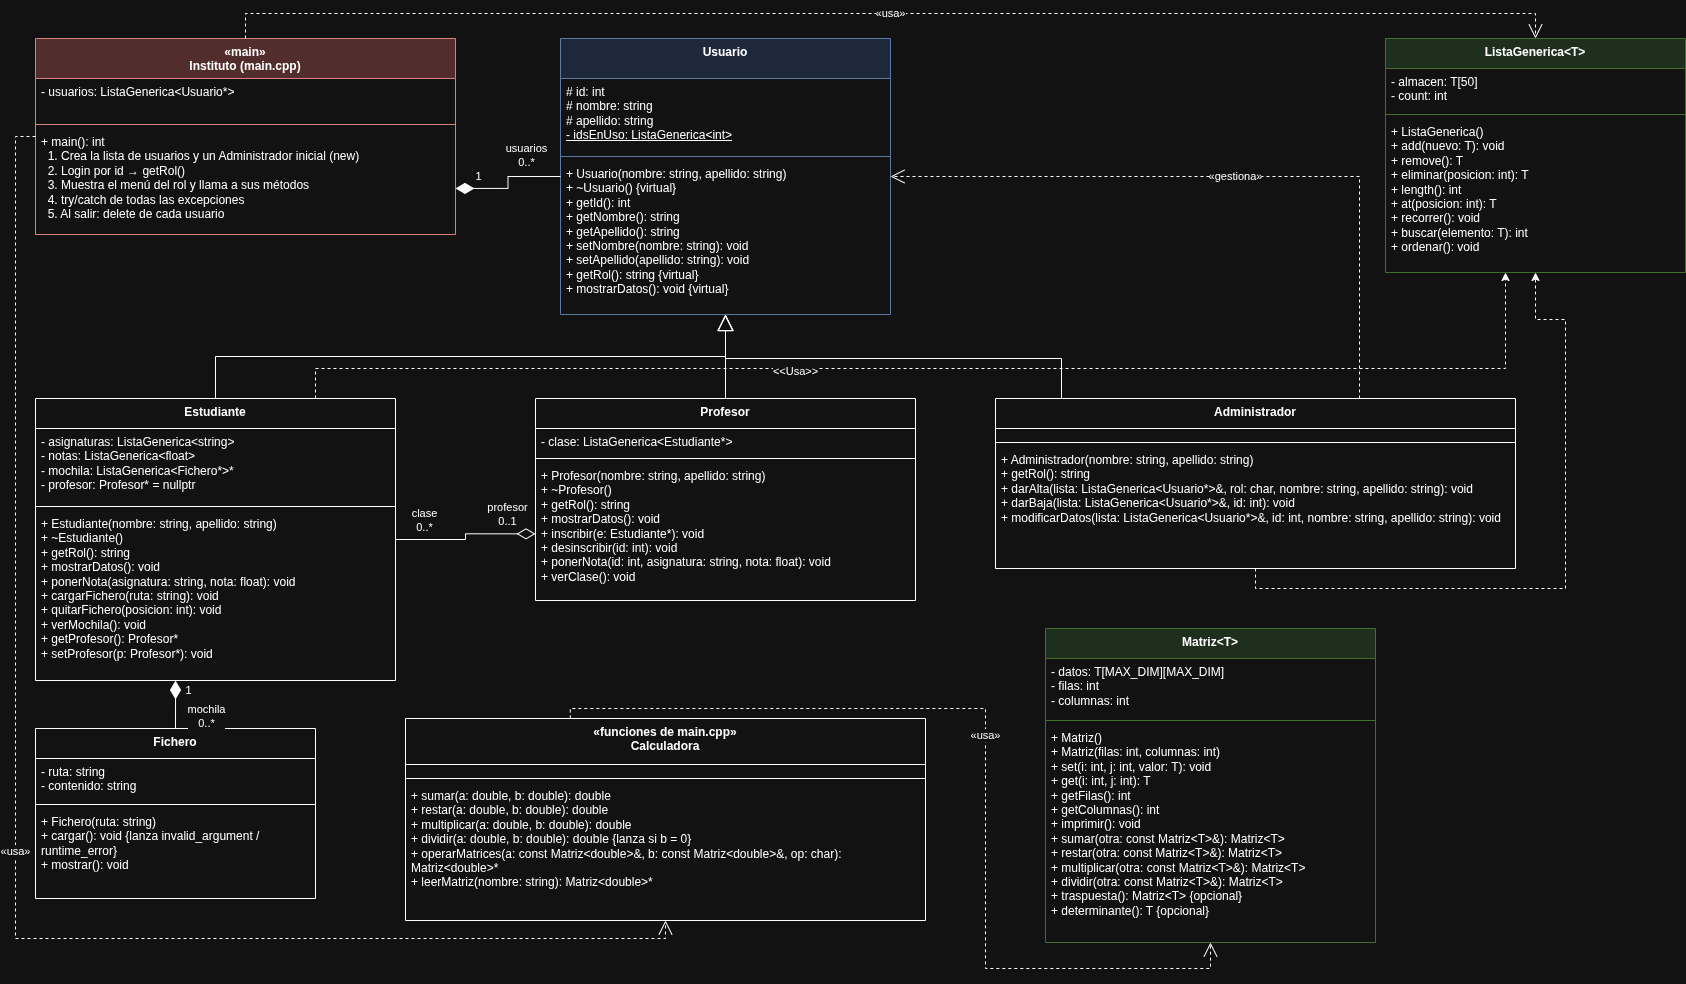

The diagram above was exported from draw.io. Its source (the exported page's mxGraphModel, read from the mxfile embedded in the PNG):
<mxGraphModel dx="1790" dy="1003" grid="1" gridSize="10" guides="1" tooltips="1" connect="1" arrows="1" fold="1" page="1" pageScale="1" pageWidth="850" pageHeight="1100" math="0" shadow="0">
  <root>
    <mxCell id="0" />
    <mxCell id="1" parent="0" />
    <mxCell id="instituto" parent="1" style="swimlane;fontStyle=1;align=center;verticalAlign=top;childLayout=stackLayout;horizontal=1;startSize=40;horizontalStack=0;resizeParent=1;resizeParentMax=0;resizeLast=0;collapsible=1;marginBottom=0;whiteSpace=wrap;html=1;fillColor=#f8cecc;strokeColor=#b85450;" value="«main»&lt;br&gt;Instituto (main.cpp)" vertex="1">
      <mxGeometry height="196" width="420" x="40" y="40" as="geometry" />
    </mxCell>
    <mxCell id="instituto_attr" parent="instituto" style="text;strokeColor=none;fillColor=none;align=left;verticalAlign=top;spacingLeft=4;spacingRight=4;overflow=hidden;rotatable=0;points=[[0,0.5],[1,0.5]];portConstraint=eastwest;whiteSpace=wrap;html=1;" value="- usuarios: ListaGenerica&amp;lt;Usuario*&amp;gt;&lt;br&gt;" vertex="1">
      <mxGeometry height="42" width="420" y="40" as="geometry" />
    </mxCell>
    <mxCell id="instituto_line" parent="instituto" style="line;strokeWidth=1;fillColor=none;align=left;verticalAlign=middle;spacingTop=-1;spacingLeft=3;spacingRight=3;rotatable=0;labelPosition=right;points=[];portConstraint=eastwest;strokeColor=inherit;" value="" vertex="1">
      <mxGeometry height="8" width="420" y="82" as="geometry" />
    </mxCell>
    <mxCell id="instituto_met" parent="instituto" style="text;strokeColor=none;fillColor=none;align=left;verticalAlign=top;spacingLeft=4;spacingRight=4;overflow=hidden;rotatable=0;points=[[0,0.5],[1,0.5]];portConstraint=eastwest;whiteSpace=wrap;html=1;" value="+ main(): int&lt;br&gt;&amp;nbsp; 1. Crea la lista de usuarios y un Administrador inicial (new)&lt;br&gt;&amp;nbsp; 2. Login por id → getRol()&lt;br&gt;&amp;nbsp; 3. Muestra el menú del rol y llama a sus métodos&lt;br&gt;&amp;nbsp; 4. try/catch de todas las excepciones&lt;br&gt;&amp;nbsp; 5. Al salir: delete de cada usuario" vertex="1">
      <mxGeometry height="106" width="420" y="90" as="geometry" />
    </mxCell>
    <mxCell id="usuario" parent="1" style="swimlane;fontStyle=1;align=center;verticalAlign=top;childLayout=stackLayout;horizontal=1;startSize=40;horizontalStack=0;resizeParent=1;resizeParentMax=0;resizeLast=0;collapsible=1;marginBottom=0;whiteSpace=wrap;html=1;fillColor=#dae8fc;strokeColor=#6c8ebf;" value="Usuario" vertex="1">
      <mxGeometry height="276" width="330" x="565" y="40" as="geometry" />
    </mxCell>
    <mxCell id="usuario_attr" parent="usuario" style="text;strokeColor=none;fillColor=none;align=left;verticalAlign=top;spacingLeft=4;spacingRight=4;overflow=hidden;rotatable=0;points=[[0,0.5],[1,0.5]];portConstraint=eastwest;whiteSpace=wrap;html=1;" value="# id: int&lt;br&gt;# nombre: string&lt;br&gt;# apellido: string&lt;br&gt;&lt;u&gt;- idsEnUso: ListaGenerica&amp;lt;int&amp;gt;&lt;/u&gt;" vertex="1">
      <mxGeometry height="74" width="330" y="40" as="geometry" />
    </mxCell>
    <mxCell id="usuario_line" parent="usuario" style="line;strokeWidth=1;fillColor=none;align=left;verticalAlign=middle;spacingTop=-1;spacingLeft=3;spacingRight=3;rotatable=0;labelPosition=right;points=[];portConstraint=eastwest;strokeColor=inherit;" value="" vertex="1">
      <mxGeometry height="8" width="330" y="114" as="geometry" />
    </mxCell>
    <mxCell id="usuario_met" parent="usuario" style="text;strokeColor=none;fillColor=none;align=left;verticalAlign=top;spacingLeft=4;spacingRight=4;overflow=hidden;rotatable=0;points=[[0,0.5],[1,0.5]];portConstraint=eastwest;whiteSpace=wrap;html=1;" value="+ Usuario(nombre: string, apellido: string)&lt;br&gt;+ ~Usuario() {virtual}&lt;br&gt;+ getId(): int&lt;br&gt;+ getNombre(): string&lt;br&gt;+ getApellido(): string&lt;br&gt;+ setNombre(nombre: string): void&lt;br&gt;+ setApellido(apellido: string): void&lt;br&gt;+ getRol(): string {virtual}&lt;br&gt;+ mostrarDatos(): void {virtual}" vertex="1">
      <mxGeometry height="154" width="330" y="122" as="geometry" />
    </mxCell>
    <mxCell id="2" edge="1" parent="1" source="estudiante" style="edgeStyle=orthogonalEdgeStyle;rounded=0;orthogonalLoop=1;jettySize=auto;html=1;dashed=1;" target="lista_met">
      <mxGeometry relative="1" as="geometry">
        <Array as="points">
          <mxPoint x="320" y="370" />
          <mxPoint x="1510" y="370" />
        </Array>
      </mxGeometry>
    </mxCell>
    <mxCell id="4" connectable="0" parent="2" style="edgeLabel;html=1;align=center;verticalAlign=middle;resizable=0;points=[];" value="&amp;lt;&amp;lt;Usa&amp;gt;&amp;gt;" vertex="1">
      <mxGeometry relative="1" x="-0.2266" y="-3" as="geometry">
        <mxPoint as="offset" />
      </mxGeometry>
    </mxCell>
    <mxCell id="estudiante" parent="1" style="swimlane;fontStyle=1;align=center;verticalAlign=top;childLayout=stackLayout;horizontal=1;startSize=30;horizontalStack=0;resizeParent=1;resizeParentMax=0;resizeLast=0;collapsible=1;marginBottom=0;whiteSpace=wrap;html=1;" value="Estudiante" vertex="1">
      <mxGeometry height="282" width="360" x="40" y="400" as="geometry" />
    </mxCell>
    <mxCell id="estudiante_attr" parent="estudiante" style="text;strokeColor=none;fillColor=none;align=left;verticalAlign=top;spacingLeft=4;spacingRight=4;overflow=hidden;rotatable=0;points=[[0,0.5],[1,0.5]];portConstraint=eastwest;whiteSpace=wrap;html=1;" value="- asignaturas: ListaGenerica&amp;lt;string&amp;gt;&lt;br&gt;- notas: ListaGenerica&amp;lt;float&amp;gt;&lt;br&gt;- mochila: ListaGenerica&amp;lt;Fichero*&amp;gt;*&lt;br&gt;- profesor: Profesor* = nullptr" vertex="1">
      <mxGeometry height="74" width="360" y="30" as="geometry" />
    </mxCell>
    <mxCell id="estudiante_line" parent="estudiante" style="line;strokeWidth=1;fillColor=none;align=left;verticalAlign=middle;spacingTop=-1;spacingLeft=3;spacingRight=3;rotatable=0;labelPosition=right;points=[];portConstraint=eastwest;strokeColor=inherit;" value="" vertex="1">
      <mxGeometry height="8" width="360" y="104" as="geometry" />
    </mxCell>
    <mxCell id="estudiante_met" parent="estudiante" style="text;strokeColor=none;fillColor=none;align=left;verticalAlign=top;spacingLeft=4;spacingRight=4;overflow=hidden;rotatable=0;points=[[0,0.5],[1,0.5]];portConstraint=eastwest;whiteSpace=wrap;html=1;" value="+ Estudiante(nombre: string, apellido: string)&lt;br&gt;+ ~Estudiante()&lt;br&gt;+ getRol(): string&lt;br&gt;+ mostrarDatos(): void&lt;br&gt;+ ponerNota(asignatura: string, nota: float): void&lt;br&gt;+ cargarFichero(ruta: string): void&lt;br&gt;+ quitarFichero(posicion: int): void&lt;br&gt;+ verMochila(): void&lt;br&gt;+ getProfesor(): Profesor*&lt;br&gt;+ setProfesor(p: Profesor*): void" vertex="1">
      <mxGeometry height="170" width="360" y="112" as="geometry" />
    </mxCell>
    <mxCell id="profesor" parent="1" style="swimlane;fontStyle=1;align=center;verticalAlign=top;childLayout=stackLayout;horizontal=1;startSize=30;horizontalStack=0;resizeParent=1;resizeParentMax=0;resizeLast=0;collapsible=1;marginBottom=0;whiteSpace=wrap;html=1;" value="Profesor" vertex="1">
      <mxGeometry height="202" width="380" x="540" y="400" as="geometry" />
    </mxCell>
    <mxCell id="profesor_attr" parent="profesor" style="text;strokeColor=none;fillColor=none;align=left;verticalAlign=top;spacingLeft=4;spacingRight=4;overflow=hidden;rotatable=0;points=[[0,0.5],[1,0.5]];portConstraint=eastwest;whiteSpace=wrap;html=1;" value="- clase: ListaGenerica&amp;lt;Estudiante*&amp;gt;" vertex="1">
      <mxGeometry height="26" width="380" y="30" as="geometry" />
    </mxCell>
    <mxCell id="profesor_line" parent="profesor" style="line;strokeWidth=1;fillColor=none;align=left;verticalAlign=middle;spacingTop=-1;spacingLeft=3;spacingRight=3;rotatable=0;labelPosition=right;points=[];portConstraint=eastwest;strokeColor=inherit;" value="" vertex="1">
      <mxGeometry height="8" width="380" y="56" as="geometry" />
    </mxCell>
    <mxCell id="profesor_met" parent="profesor" style="text;strokeColor=none;fillColor=none;align=left;verticalAlign=top;spacingLeft=4;spacingRight=4;overflow=hidden;rotatable=0;points=[[0,0.5],[1,0.5]];portConstraint=eastwest;whiteSpace=wrap;html=1;" value="+ Profesor(nombre: string, apellido: string)&lt;br&gt;+ ~Profesor()&lt;br&gt;+ getRol(): string&lt;br&gt;+ mostrarDatos(): void&lt;br&gt;+ inscribir(e: Estudiante*): void&lt;br&gt;+ desinscribir(id: int): void&lt;br&gt;+ ponerNota(id: int, asignatura: string, nota: float): void&lt;br&gt;+ verClase(): void" vertex="1">
      <mxGeometry height="138" width="380" y="64" as="geometry" />
    </mxCell>
    <mxCell id="MmFKrIEt4kU2cDvz_gFw-1" edge="1" parent="1" source="admin" style="edgeStyle=orthogonalEdgeStyle;rounded=0;orthogonalLoop=1;jettySize=auto;html=1;dashed=1;" target="lista">
      <mxGeometry relative="1" as="geometry">
        <Array as="points">
          <mxPoint x="1260" y="590" />
          <mxPoint x="1570" y="590" />
          <mxPoint x="1570" y="321" />
          <mxPoint x="1540" y="321" />
        </Array>
      </mxGeometry>
    </mxCell>
    <mxCell id="admin" parent="1" style="swimlane;fontStyle=1;align=center;verticalAlign=top;childLayout=stackLayout;horizontal=1;startSize=30;horizontalStack=0;resizeParent=1;resizeParentMax=0;resizeLast=0;collapsible=1;marginBottom=0;whiteSpace=wrap;html=1;" value="Administrador" vertex="1">
      <mxGeometry height="170" width="520" x="1000" y="400" as="geometry" />
    </mxCell>
    <mxCell id="admin_attr" parent="admin" style="text;strokeColor=none;fillColor=none;align=left;verticalAlign=top;spacingLeft=4;spacingRight=4;overflow=hidden;rotatable=0;points=[[0,0.5],[1,0.5]];portConstraint=eastwest;whiteSpace=wrap;html=1;" value="" vertex="1">
      <mxGeometry height="10" width="520" y="30" as="geometry" />
    </mxCell>
    <mxCell id="admin_line" parent="admin" style="line;strokeWidth=1;fillColor=none;align=left;verticalAlign=middle;spacingTop=-1;spacingLeft=3;spacingRight=3;rotatable=0;labelPosition=right;points=[];portConstraint=eastwest;strokeColor=inherit;" value="" vertex="1">
      <mxGeometry height="8" width="520" y="40" as="geometry" />
    </mxCell>
    <mxCell id="admin_met" parent="admin" style="text;strokeColor=none;fillColor=none;align=left;verticalAlign=top;spacingLeft=4;spacingRight=4;overflow=hidden;rotatable=0;points=[[0,0.5],[1,0.5]];portConstraint=eastwest;whiteSpace=wrap;html=1;" value="+ Administrador(nombre: string, apellido: string)&lt;br&gt;+ getRol(): string&lt;br&gt;+ darAlta(lista: ListaGenerica&amp;lt;Usuario*&amp;gt;&amp;amp;, rol: char, nombre: string, apellido: string): void&lt;br&gt;+ darBaja(lista: ListaGenerica&amp;lt;Usuario*&amp;gt;&amp;amp;, id: int): void&lt;br&gt;+ modificarDatos(lista: ListaGenerica&amp;lt;Usuario*&amp;gt;&amp;amp;, id: int, nombre: string, apellido: string): void" vertex="1">
      <mxGeometry height="122" width="520" y="48" as="geometry" />
    </mxCell>
    <mxCell id="fichero" parent="1" style="swimlane;fontStyle=1;align=center;verticalAlign=top;childLayout=stackLayout;horizontal=1;startSize=30;horizontalStack=0;resizeParent=1;resizeParentMax=0;resizeLast=0;collapsible=1;marginBottom=0;whiteSpace=wrap;html=1;" value="Fichero" vertex="1">
      <mxGeometry height="170" width="280" x="40" y="730" as="geometry" />
    </mxCell>
    <mxCell id="fichero_attr" parent="fichero" style="text;strokeColor=none;fillColor=none;align=left;verticalAlign=top;spacingLeft=4;spacingRight=4;overflow=hidden;rotatable=0;points=[[0,0.5],[1,0.5]];portConstraint=eastwest;whiteSpace=wrap;html=1;" value="- ruta: string&lt;br&gt;- contenido: string" vertex="1">
      <mxGeometry height="42" width="280" y="30" as="geometry" />
    </mxCell>
    <mxCell id="fichero_line" parent="fichero" style="line;strokeWidth=1;fillColor=none;align=left;verticalAlign=middle;spacingTop=-1;spacingLeft=3;spacingRight=3;rotatable=0;labelPosition=right;points=[];portConstraint=eastwest;strokeColor=inherit;" value="" vertex="1">
      <mxGeometry height="8" width="280" y="72" as="geometry" />
    </mxCell>
    <mxCell id="fichero_met" parent="fichero" style="text;strokeColor=none;fillColor=none;align=left;verticalAlign=top;spacingLeft=4;spacingRight=4;overflow=hidden;rotatable=0;points=[[0,0.5],[1,0.5]];portConstraint=eastwest;whiteSpace=wrap;html=1;" value="+ Fichero(ruta: string)&lt;br&gt;+ cargar(): void {lanza invalid_argument / runtime_error}&lt;br&gt;+ mostrar(): void" vertex="1">
      <mxGeometry height="90" width="280" y="80" as="geometry" />
    </mxCell>
    <mxCell id="lista" parent="1" style="swimlane;fontStyle=1;align=center;verticalAlign=top;childLayout=stackLayout;horizontal=1;startSize=30;horizontalStack=0;resizeParent=1;resizeParentMax=0;resizeLast=0;collapsible=1;marginBottom=0;whiteSpace=wrap;html=1;fillColor=#d5e8d4;strokeColor=#82b366;" value="ListaGenerica&amp;lt;T&amp;gt;" vertex="1">
      <mxGeometry height="234" width="300" x="1390" y="40" as="geometry" />
    </mxCell>
    <mxCell id="lista_attr" parent="lista" style="text;strokeColor=none;fillColor=none;align=left;verticalAlign=top;spacingLeft=4;spacingRight=4;overflow=hidden;rotatable=0;points=[[0,0.5],[1,0.5]];portConstraint=eastwest;whiteSpace=wrap;html=1;" value="- almacen: T[50]&lt;br&gt;- count: int" vertex="1">
      <mxGeometry height="42" width="300" y="30" as="geometry" />
    </mxCell>
    <mxCell id="lista_line" parent="lista" style="line;strokeWidth=1;fillColor=none;align=left;verticalAlign=middle;spacingTop=-1;spacingLeft=3;spacingRight=3;rotatable=0;labelPosition=right;points=[];portConstraint=eastwest;strokeColor=inherit;" value="" vertex="1">
      <mxGeometry height="8" width="300" y="72" as="geometry" />
    </mxCell>
    <mxCell id="lista_met" parent="lista" style="text;strokeColor=none;fillColor=none;align=left;verticalAlign=top;spacingLeft=4;spacingRight=4;overflow=hidden;rotatable=0;points=[[0,0.5],[1,0.5]];portConstraint=eastwest;whiteSpace=wrap;html=1;" value="+ ListaGenerica()&lt;br&gt;+ add(nuevo: T): void&lt;br&gt;+ remove(): T&lt;br&gt;+ eliminar(posicion: int): T&lt;br&gt;+ length(): int&lt;br&gt;+ at(posicion: int): T&lt;br&gt;+ recorrer(): void&lt;br&gt;+ buscar(elemento: T): int&lt;br&gt;+ ordenar(): void" vertex="1">
      <mxGeometry height="154" width="300" y="80" as="geometry" />
    </mxCell>
    <mxCell id="matriz" parent="1" style="swimlane;fontStyle=1;align=center;verticalAlign=top;childLayout=stackLayout;horizontal=1;startSize=30;horizontalStack=0;resizeParent=1;resizeParentMax=0;resizeLast=0;collapsible=1;marginBottom=0;whiteSpace=wrap;html=1;fillColor=#d5e8d4;strokeColor=#82b366;" value="Matriz&amp;lt;T&amp;gt;" vertex="1">
      <mxGeometry height="314" width="330" x="1050" y="630" as="geometry" />
    </mxCell>
    <mxCell id="matriz_attr" parent="matriz" style="text;strokeColor=none;fillColor=none;align=left;verticalAlign=top;spacingLeft=4;spacingRight=4;overflow=hidden;rotatable=0;points=[[0,0.5],[1,0.5]];portConstraint=eastwest;whiteSpace=wrap;html=1;" value="- datos: T[MAX_DIM][MAX_DIM]&lt;br&gt;- filas: int&lt;br&gt;- columnas: int" vertex="1">
      <mxGeometry height="58" width="330" y="30" as="geometry" />
    </mxCell>
    <mxCell id="matriz_line" parent="matriz" style="line;strokeWidth=1;fillColor=none;align=left;verticalAlign=middle;spacingTop=-1;spacingLeft=3;spacingRight=3;rotatable=0;labelPosition=right;points=[];portConstraint=eastwest;strokeColor=inherit;" value="" vertex="1">
      <mxGeometry height="8" width="330" y="88" as="geometry" />
    </mxCell>
    <mxCell id="matriz_met" parent="matriz" style="text;strokeColor=none;fillColor=none;align=left;verticalAlign=top;spacingLeft=4;spacingRight=4;overflow=hidden;rotatable=0;points=[[0,0.5],[1,0.5]];portConstraint=eastwest;whiteSpace=wrap;html=1;" value="+ Matriz()&lt;br&gt;+ Matriz(filas: int, columnas: int)&lt;br&gt;+ set(i: int, j: int, valor: T): void&lt;br&gt;+ get(i: int, j: int): T&lt;br&gt;+ getFilas(): int&lt;br&gt;+ getColumnas(): int&lt;br&gt;+ imprimir(): void&lt;br&gt;+ sumar(otra: const Matriz&amp;lt;T&amp;gt;&amp;amp;): Matriz&amp;lt;T&amp;gt;&lt;br&gt;+ restar(otra: const Matriz&amp;lt;T&amp;gt;&amp;amp;): Matriz&amp;lt;T&amp;gt;&lt;br&gt;+ multiplicar(otra: const Matriz&amp;lt;T&amp;gt;&amp;amp;): Matriz&amp;lt;T&amp;gt;&lt;br&gt;+ dividir(otra: const Matriz&amp;lt;T&amp;gt;&amp;amp;): Matriz&amp;lt;T&amp;gt;&lt;br&gt;+ traspuesta(): Matriz&amp;lt;T&amp;gt; {opcional}&lt;br&gt;+ determinante(): T {opcional}" vertex="1">
      <mxGeometry height="218" width="330" y="96" as="geometry" />
    </mxCell>
    <mxCell id="calc" parent="1" style="swimlane;fontStyle=1;align=center;verticalAlign=top;childLayout=stackLayout;horizontal=1;startSize=46;horizontalStack=0;resizeParent=1;resizeParentMax=0;resizeLast=0;collapsible=1;marginBottom=0;whiteSpace=wrap;html=1;" value="«funciones de main.cpp»&lt;br&gt;Calculadora" vertex="1">
      <mxGeometry height="202" width="520" x="410" y="720" as="geometry" />
    </mxCell>
    <mxCell id="calc_attr" parent="calc" style="text;strokeColor=none;fillColor=none;align=left;verticalAlign=top;spacingLeft=4;spacingRight=4;overflow=hidden;rotatable=0;points=[[0,0.5],[1,0.5]];portConstraint=eastwest;whiteSpace=wrap;html=1;" value="" vertex="1">
      <mxGeometry height="10" width="520" y="46" as="geometry" />
    </mxCell>
    <mxCell id="calc_line" parent="calc" style="line;strokeWidth=1;fillColor=none;align=left;verticalAlign=middle;spacingTop=-1;spacingLeft=3;spacingRight=3;rotatable=0;labelPosition=right;points=[];portConstraint=eastwest;strokeColor=inherit;" value="" vertex="1">
      <mxGeometry height="8" width="520" y="56" as="geometry" />
    </mxCell>
    <mxCell id="calc_met" parent="calc" style="text;strokeColor=none;fillColor=none;align=left;verticalAlign=top;spacingLeft=4;spacingRight=4;overflow=hidden;rotatable=0;points=[[0,0.5],[1,0.5]];portConstraint=eastwest;whiteSpace=wrap;html=1;" value="+ sumar(a: double, b: double): double&lt;br&gt;+ restar(a: double, b: double): double&lt;br&gt;+ multiplicar(a: double, b: double): double&lt;br&gt;+ dividir(a: double, b: double): double {lanza si b = 0}&lt;br&gt;+ operarMatrices(a: const Matriz&amp;lt;double&amp;gt;&amp;amp;, b: const Matriz&amp;lt;double&amp;gt;&amp;amp;, op: char): Matriz&amp;lt;double&amp;gt;*&lt;br&gt;+ leerMatriz(nombre: string): Matriz&amp;lt;double&amp;gt;*" vertex="1">
      <mxGeometry height="138" width="520" y="64" as="geometry" />
    </mxCell>
    <mxCell id="comp_usuarios" edge="1" parent="1" source="instituto" style="endArrow=none;startArrow=diamondThin;startFill=1;startSize=16;html=1;edgeStyle=orthogonalEdgeStyle;rounded=0;exitX=1;exitY=0.765;exitDx=0;exitDy=0;entryX=0;entryY=0.5;entryDx=0;entryDy=0;" target="usuario" value="">
      <mxGeometry relative="1" as="geometry" />
    </mxCell>
    <mxCell id="comp_usuarios_l1" connectable="0" parent="comp_usuarios" style="edgeLabel;html=1;align=center;verticalAlign=middle;resizable=0;points=[];" value="1" vertex="1">
      <mxGeometry relative="1" x="-0.6" as="geometry">
        <mxPoint y="-12" as="offset" />
      </mxGeometry>
    </mxCell>
    <mxCell id="comp_usuarios_l2" connectable="0" parent="comp_usuarios" style="edgeLabel;html=1;align=center;verticalAlign=middle;resizable=0;points=[];" value="usuarios&lt;br&gt;0..*" vertex="1">
      <mxGeometry relative="1" x="0.4" as="geometry">
        <mxPoint y="-22" as="offset" />
      </mxGeometry>
    </mxCell>
    <mxCell id="dep_inst_lista" edge="1" parent="1" source="instituto" style="endArrow=open;endSize=12;dashed=1;html=1;edgeStyle=orthogonalEdgeStyle;rounded=0;exitX=0.5;exitY=0;exitDx=0;exitDy=0;entryX=0.5;entryY=0;entryDx=0;entryDy=0;" target="lista" value="«usa»">
      <mxGeometry relative="1" as="geometry">
        <Array as="points">
          <mxPoint x="250" y="15" />
          <mxPoint x="1540" y="15" />
        </Array>
      </mxGeometry>
    </mxCell>
    <mxCell id="dep_inst_calc" edge="1" parent="1" source="instituto" style="endArrow=open;endSize=12;dashed=1;html=1;edgeStyle=orthogonalEdgeStyle;rounded=0;exitX=0;exitY=0.5;exitDx=0;exitDy=0;entryX=0.5;entryY=1;entryDx=0;entryDy=0;" target="calc" value="«usa»">
      <mxGeometry relative="1" x="-0.0134" as="geometry">
        <Array as="points">
          <mxPoint x="20" y="138" />
          <mxPoint x="20" y="940" />
          <mxPoint x="670" y="940" />
        </Array>
      </mxGeometry>
    </mxCell>
    <mxCell id="gen_est" edge="1" parent="1" source="estudiante" style="endArrow=block;endFill=0;endSize=14;html=1;edgeStyle=orthogonalEdgeStyle;rounded=0;exitX=0.5;exitY=0;exitDx=0;exitDy=0;entryX=0.5;entryY=1;entryDx=0;entryDy=0;" target="usuario" value="">
      <mxGeometry relative="1" as="geometry" />
    </mxCell>
    <mxCell id="gen_prof" edge="1" parent="1" source="profesor" style="endArrow=block;endFill=0;endSize=14;html=1;edgeStyle=orthogonalEdgeStyle;rounded=0;exitX=0.5;exitY=0;exitDx=0;exitDy=0;entryX=0.5;entryY=1;entryDx=0;entryDy=0;" target="usuario" value="">
      <mxGeometry relative="1" as="geometry" />
    </mxCell>
    <mxCell id="gen_admin" edge="1" parent="1" source="admin" style="endArrow=block;endFill=0;endSize=14;html=1;edgeStyle=orthogonalEdgeStyle;rounded=0;exitX=0.3;exitY=0;exitDx=0;exitDy=0;entryX=0.5;entryY=1;entryDx=0;entryDy=0;" target="usuario" value="">
      <mxGeometry relative="1" as="geometry">
        <Array as="points">
          <mxPoint x="1066" y="360" />
          <mxPoint x="730" y="360" />
        </Array>
      </mxGeometry>
    </mxCell>
    <mxCell id="comp_mochila" edge="1" parent="1" source="estudiante" style="endArrow=none;startArrow=diamondThin;startFill=1;startSize=16;html=1;edgeStyle=orthogonalEdgeStyle;rounded=0;exitX=0.389;exitY=1;exitDx=0;exitDy=0;entryX=0.5;entryY=0;entryDx=0;entryDy=0;" target="fichero" value="">
      <mxGeometry relative="1" as="geometry" />
    </mxCell>
    <mxCell id="comp_mochila_l1" connectable="0" parent="comp_mochila" style="edgeLabel;html=1;align=center;verticalAlign=middle;resizable=0;points=[];" value="1" vertex="1">
      <mxGeometry relative="1" x="-0.6" as="geometry">
        <mxPoint x="12" as="offset" />
      </mxGeometry>
    </mxCell>
    <mxCell id="comp_mochila_l2" connectable="0" parent="comp_mochila" style="edgeLabel;html=1;align=center;verticalAlign=middle;resizable=0;points=[];" value="mochila&lt;br&gt;0..*" vertex="1">
      <mxGeometry relative="1" x="0.5" as="geometry">
        <mxPoint x="30" as="offset" />
      </mxGeometry>
    </mxCell>
    <mxCell id="agr_clase" edge="1" parent="1" source="profesor" style="endArrow=none;startArrow=diamondThin;startFill=0;startSize=16;html=1;edgeStyle=orthogonalEdgeStyle;rounded=0;exitX=0;exitY=0.67;exitDx=0;exitDy=0;entryX=1;entryY=0.5;entryDx=0;entryDy=0;" target="estudiante" value="">
      <mxGeometry relative="1" as="geometry" />
    </mxCell>
    <mxCell id="agr_clase_l1" connectable="0" parent="agr_clase" style="edgeLabel;html=1;align=center;verticalAlign=middle;resizable=0;points=[];" value="profesor&lt;br&gt;0..1" vertex="1">
      <mxGeometry relative="1" x="-0.6" as="geometry">
        <mxPoint y="-20" as="offset" />
      </mxGeometry>
    </mxCell>
    <mxCell id="agr_clase_l2" connectable="0" parent="agr_clase" style="edgeLabel;html=1;align=center;verticalAlign=middle;resizable=0;points=[];" value="clase&lt;br&gt;0..*" vertex="1">
      <mxGeometry relative="1" x="0.6" as="geometry">
        <mxPoint y="-20" as="offset" />
      </mxGeometry>
    </mxCell>
    <mxCell id="dep_gestiona" edge="1" parent="1" source="admin" style="endArrow=open;endSize=12;dashed=1;html=1;edgeStyle=orthogonalEdgeStyle;rounded=0;exitX=0.7;exitY=0;exitDx=0;exitDy=0;entryX=1;entryY=0.5;entryDx=0;entryDy=0;" target="usuario" value="«gestiona»">
      <mxGeometry relative="1" as="geometry" />
    </mxCell>
    <mxCell id="dep_matriz" edge="1" parent="1" source="calc" style="endArrow=open;endSize=12;dashed=1;html=1;edgeStyle=orthogonalEdgeStyle;rounded=0;exitX=0.317;exitY=0;exitDx=0;exitDy=0;entryX=0.5;entryY=1;entryDx=0;entryDy=0;" target="matriz" value="«usa»">
      <mxGeometry relative="1" x="-0.0344" as="geometry">
        <Array as="points">
          <mxPoint x="574.8" y="710" />
          <mxPoint x="990" y="710" />
          <mxPoint x="990" y="970" />
          <mxPoint x="1215" y="970" />
        </Array>
      </mxGeometry>
    </mxCell>
  </root>
</mxGraphModel>